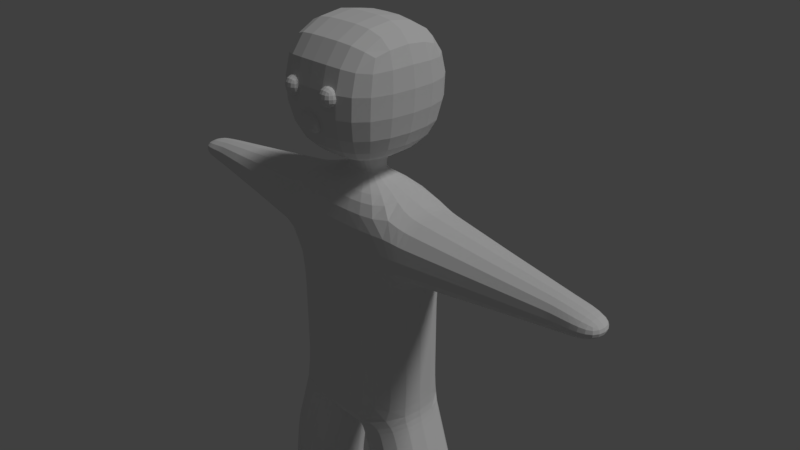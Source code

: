# Source: 013_007.blend  (saved by Blender 2.79.0; exported with 4.5.12 LTS)
import bpy
from mathutils import Matrix  # noqa: F401  (used for matrix-valued properties, if any)

bpy.ops.wm.read_factory_settings(use_empty=True)
scene = bpy.context.scene
scene.name = 'Scene'

# ---- collections
col_collection_1 = bpy.data.collections.new('Collection 1'); scene.collection.children.link(col_collection_1)

# ---- world
world_world = bpy.data.worlds.new('World'); scene.world = world_world
world_world.color = (0.05088, 0.05088, 0.05088)
world_world.use_sun_shadow = False
world_world.sun_shadow_jitter_overblur = 0.0
world_world.cycles.sampling_method = 'MANUAL'

# ---- cameras
cam_camera = bpy.data.cameras.new('Camera')
cam_camera.clip_end = 100.0
cam_camera.lens = 35.0
cam_camera.sensor_width = 32.0
cam_camera.sensor_height = 18.0
cam_camera.ortho_scale = 7.314
cam_camera.dof.focus_distance = 0.0

# ---- lights
light_lamp = bpy.data.lights.new('Lamp', 'SUN')
light_lamp.transmission_factor = 0.0
light_lamp.cutoff_distance = 30.0
light_lamp.angle = 0.1993
light_lamp.energy = 1.0
light_lamp.shadow_buffer_clip_start = 1.001
light_lamp.shadow_soft_size = 0.1
light_lamp.shadow_cascade_max_distance = 1000.0

# ---- meshes
me_x = bpy.data.meshes.new('立方体')
me_x.from_pydata([(1.0, -0.6015, -2.027), (1.0, -0.6015, 1.0), (1.0, 0.6015, -2.027), (1.0, 0.6015, 1.0), (0.2454, 0.1476, 1.193), (0.2454, -0.1476, 1.193), (0.2454, 0.2454, 1.414), (0.2454, -0.2454, 1.414), (0.2454, 0.2454, 1.414), (0.2454, -0.2454, 1.414), (0.8888, 0.8888, 1.635), (0.8888, -0.8888, 1.635), (0.8888, 0.8888, 3.171), (0.8888, -0.8888, 3.171), (0.1462, 0.6456, -2.22), (0.1462, -0.6456, -2.22), (1.0, 0.6015, 0.02409), (1.0, -0.6015, 0.02409), (3.591, 0.2193, 0.6213), (3.591, -0.2193, 0.6213), (3.591, 0.2193, 0.4028), (3.591, -0.2193, 0.4028), (1.441, -0.6015, -4.137), (1.441, 0.6015, -4.137), (0.5658, 0.6456, -4.138), (0.5658, -0.6456, -4.138), (0.2454, 0.1965, 1.303), (0.2454, -0.1965, 1.303), (1.0, 0.6015, -1.326), (1.0, -0.6015, -1.326), (0.4502, -0.6456, -3.134), (1.32, -0.6015, -3.034), (1.32, 0.6015, -3.034), (0.4502, 0.6456, -3.134), (0.5657, -0.6456, -3.914), (0.5657, 0.6456, -3.914), (1.441, -0.6015, -3.914), (1.441, 0.6015, -3.914), (1.5, -1.472, -4.141), (0.6083, -1.49, -4.138), (0.6536, -1.522, -3.925), (1.595, -1.627, -3.973), (2.052, 0.4201, 0.1712), (2.052, -0.4201, 0.1712), (2.052, -0.4201, 0.8529), (2.052, 0.4201, 0.8529), (3.024, 0.2626, 0.299), (3.024, 0.2626, 0.7251), (3.024, -0.2626, 0.299), (3.024, -0.2626, 0.7251), (1.052, -0.6015, -2.192), (1.052, 0.6015, -2.192), (0.1959, -0.6456, -2.369), (0.1959, 0.6456, -2.369), (1.42, -0.6015, -3.763), (1.42, 0.6015, -3.763), (0.5458, -0.6456, -3.78), (0.5458, 0.6456, -3.78), (0.1542, -0.9355, 2.203), (0.1542, -0.9355, 2.499), (0.1542, -0.6392, 2.203), (0.1542, -0.6392, 2.499), (0.4505, -0.9355, 2.203), (0.4505, -0.9355, 2.499), (0.4505, -0.6392, 2.203), (0.4505, -0.6392, 2.499), (0.1481, -0.9231, 1.847), (0.1481, -0.9231, 2.143), (0.1481, -0.6268, 1.847), (0.1481, -0.6268, 2.143), (1.926, -0.4419, 0.1536), (1.926, -0.4419, 0.8705), (1.926, 0.4419, 0.1536), (1.926, 0.4419, 0.8705), (1.136, -0.578, 0.04316), (1.136, -0.578, 0.9809), (1.136, 0.578, 0.04316), (1.136, 0.578, 0.9809), (2.186, -0.3983, 0.1889), (2.186, -0.3983, 0.8352), (2.186, 0.3983, 0.1889), (2.186, 0.3983, 0.8352), (2.913, 0.2806, 0.2844), (2.913, 0.2806, 0.7397), (2.913, -0.2806, 0.2844), (2.913, -0.2806, 0.7397), (3.143, 0.2535, 0.3208), (3.143, 0.2535, 0.7033), (3.143, -0.2535, 0.3208), (3.143, -0.2535, 0.7033), (0.4094, -0.6456, -3.011), (0.4094, 0.6456, -3.011), (1.277, -0.6015, -2.899), (1.277, 0.6015, -2.899), (1.343, -0.6015, -3.202), (1.343, 0.6015, -3.202), (0.4723, -0.6456, -3.283), (0.4723, 0.6456, -3.283), (1.0, 0.6015, -0.651), (1.0, -0.6015, -0.651), (-1.0, -0.6015, -2.027), (-1.0, -0.6015, 1.0), (-1.0, 0.6015, -2.027), (-1.0, 0.6015, 1.0), (-0.2454, 0.1476, 1.193), (-0.2454, -0.1476, 1.193), (-0.2454, 0.2454, 1.414), (-0.2454, -0.2454, 1.414), (-0.2454, 0.2454, 1.414), (-0.2454, -0.2454, 1.414), (-0.8888, 0.8888, 1.635), (-0.8888, -0.8888, 1.635), (0.0, 0.6456, -2.22), (0.0, -0.6456, -2.22), (-0.8888, 0.8888, 3.171), (-0.8888, -0.8888, 3.171), (-0.1462, 0.6456, -2.22), (-0.1462, -0.6456, -2.22), (-1.0, 0.6015, 0.02409), (-1.0, -0.6015, 0.02409), (-3.591, 0.2193, 0.6213), (-3.591, -0.2193, 0.6213), (-3.591, 0.2193, 0.4028), (-3.591, -0.2193, 0.4028), (0.0, 0.6015, -2.027), (0.0, 0.6015, 1.0), (0.0, -0.6015, -2.027), (0.0, -0.6015, 1.0), (0.0, 0.1476, 1.193), (0.0, -0.1476, 1.193), (0.0, 0.2454, 1.414), (0.0, -0.2454, 1.414), (0.0, 0.2454, 1.414), (0.0, -0.2454, 1.414), (0.0, 0.8888, 1.635), (0.0, -0.8888, 1.635), (0.0, 0.8888, 3.171), (0.0, -0.8888, 3.171), (0.0, -0.6015, 0.02409), (0.0, 0.6015, 0.02409), (-1.441, -0.6015, -4.137), (-1.441, 0.6015, -4.137), (-0.5658, 0.6456, -4.138), (-0.5658, -0.6456, -4.138), (-0.2454, 0.1965, 1.303), (-0.2454, -0.1965, 1.303), (0.0, 0.1965, 1.303), (0.0, -0.1965, 1.303), (-1.0, 0.6015, -1.326), (-1.0, -0.6015, -1.326), (0.0, 0.6015, -1.326), (0.0, -0.6015, -1.326), (-0.4502, -0.6456, -3.134), (-1.32, -0.6015, -3.034), (-1.32, 0.6015, -3.034), (-0.4502, 0.6456, -3.134), (-0.5657, -0.6456, -3.914), (-0.5657, 0.6456, -3.914), (-1.441, -0.6015, -3.914), (-1.441, 0.6015, -3.914), (-1.5, -1.472, -4.141), (-0.6083, -1.49, -4.138), (-0.6536, -1.522, -3.925), (-1.595, -1.627, -3.973), (-2.052, 0.4201, 0.1712), (-2.052, -0.4201, 0.1712), (-2.052, -0.4201, 0.8529), (-2.052, 0.4201, 0.8529), (-3.024, 0.2626, 0.299), (-3.024, 0.2626, 0.7251), (-3.024, -0.2626, 0.299), (-3.024, -0.2626, 0.7251), (-1.052, -0.6015, -2.192), (-1.052, 0.6015, -2.192), (-0.1959, -0.6456, -2.369), (-0.1959, 0.6456, -2.369), (-1.42, -0.6015, -3.763), (-1.42, 0.6015, -3.763), (-0.5458, -0.6456, -3.78), (-0.5458, 0.6456, -3.78), (-0.1542, -0.9355, 2.203), (-0.1542, -0.9355, 2.499), (-0.1542, -0.6392, 2.203), (-0.1542, -0.6392, 2.499), (-0.4505, -0.9355, 2.203), (-0.4505, -0.9355, 2.499), (-0.4505, -0.6392, 2.203), (-0.4505, -0.6392, 2.499), (-0.1481, -0.9231, 1.847), (-0.1481, -0.9231, 2.143), (-0.1481, -0.6268, 1.847), (-0.1481, -0.6268, 2.143), (0.0, -0.6268, 1.847), (0.0, -0.6268, 2.143), (0.0, -0.9231, 1.847), (0.0, -0.9231, 2.143), (-1.926, -0.4419, 0.1536), (-1.926, -0.4419, 0.8705), (-1.926, 0.4419, 0.1536), (-1.926, 0.4419, 0.8705), (-1.136, -0.578, 0.04316), (-1.136, -0.578, 0.9809), (-1.136, 0.578, 0.04316), (-1.136, 0.578, 0.9809), (-2.186, -0.3983, 0.1889), (-2.186, -0.3983, 0.8352), (-2.186, 0.3983, 0.1889), (-2.186, 0.3983, 0.8352), (-2.913, 0.2806, 0.2844), (-2.913, 0.2806, 0.7397), (-2.913, -0.2806, 0.2844), (-2.913, -0.2806, 0.7397), (-3.143, 0.2535, 0.3208), (-3.143, 0.2535, 0.7033), (-3.143, -0.2535, 0.3208), (-3.143, -0.2535, 0.7033), (-0.4094, -0.6456, -3.011), (-0.4094, 0.6456, -3.011), (-1.277, -0.6015, -2.899), (-1.277, 0.6015, -2.899), (-1.343, -0.6015, -3.202), (-1.343, 0.6015, -3.202), (-0.4723, -0.6456, -3.283), (-0.4723, 0.6456, -3.283), (-1.0, 0.6015, -0.651), (-1.0, -0.6015, -0.651), (0.0, 0.6015, -0.651), (0.0, -0.6015, -0.651)], [], [(139, 125, 3, 16), (88, 86, 20, 21), (124, 2, 14, 112), (1, 3, 4, 5), (27, 26, 6, 7), (127, 1, 5, 129), (131, 7, 9, 133), (147, 27, 7, 131), (9, 8, 10, 11), (7, 6, 8, 9), (11, 10, 12, 13), (133, 9, 11, 135), (112, 14, 15, 113), (0, 126, 113, 15), (135, 11, 13, 137), (98, 16, 17, 99), (226, 139, 16, 98), (20, 18, 19, 21), (89, 88, 21, 19), (86, 87, 18, 20), (87, 89, 19, 18), (99, 17, 138, 227), (10, 134, 136, 12), (25, 22, 38, 39), (12, 136, 137, 13), (8, 132, 134, 10), (6, 130, 132, 8), (26, 146, 130, 6), (3, 125, 128, 4), (17, 1, 127, 138), (23, 22, 25, 24), (37, 36, 22, 23), (34, 35, 24, 25), (35, 37, 23, 24), (4, 128, 146, 26), (129, 5, 27, 147), (5, 4, 26, 27), (0, 29, 151, 126), (124, 150, 28, 2), (2, 28, 29, 0), (91, 93, 32, 33), (90, 91, 33, 30), (93, 92, 31, 32), (92, 90, 30, 31), (57, 55, 37, 35), (56, 57, 35, 34), (55, 54, 36, 37), (54, 56, 34, 36), (41, 40, 39, 38), (22, 36, 41, 38), (34, 25, 39, 40), (36, 34, 40, 41), (73, 71, 44, 45), (72, 73, 45, 42), (71, 70, 43, 44), (70, 72, 42, 43), (83, 85, 49, 47), (82, 83, 47, 46), (85, 84, 48, 49), (84, 82, 46, 48), (0, 15, 52, 50), (2, 0, 50, 51), (15, 14, 53, 52), (14, 2, 51, 53), (94, 96, 56, 54), (95, 94, 54, 55), (96, 97, 57, 56), (97, 95, 55, 57), (58, 59, 61, 60), (60, 61, 65, 64), (64, 65, 63, 62), (62, 63, 59, 58), (60, 64, 62, 58), (65, 61, 59, 63), (192, 193, 69, 68), (68, 69, 67, 66), (192, 68, 66, 194), (69, 193, 195, 67), (66, 67, 195, 194), (74, 76, 72, 70), (75, 74, 70, 71), (76, 77, 73, 72), (77, 75, 71, 73), (3, 1, 75, 77), (16, 3, 77, 76), (1, 17, 74, 75), (17, 16, 76, 74), (43, 42, 80, 78), (44, 43, 78, 79), (42, 45, 81, 80), (45, 44, 79, 81), (78, 80, 82, 84), (79, 78, 84, 85), (80, 81, 83, 82), (81, 79, 85, 83), (47, 49, 89, 87), (46, 47, 87, 86), (49, 48, 88, 89), (48, 46, 86, 88), (50, 52, 90, 92), (51, 50, 92, 93), (52, 53, 91, 90), (53, 51, 93, 91), (33, 32, 95, 97), (30, 33, 97, 96), (32, 31, 94, 95), (31, 30, 96, 94), (29, 99, 227, 151), (150, 226, 98, 28), (28, 98, 99, 29), (139, 118, 103, 125), (214, 123, 122, 212), (124, 112, 116, 102), (101, 105, 104, 103), (145, 107, 106, 144), (127, 129, 105, 101), (131, 133, 109, 107), (147, 131, 107, 145), (109, 111, 110, 108), (107, 109, 108, 106), (111, 115, 114, 110), (133, 135, 111, 109), (112, 113, 117, 116), (100, 117, 113, 126), (135, 137, 115, 111), (126, 113, 112, 124), (224, 225, 119, 118), (226, 224, 118, 139), (122, 123, 121, 120), (215, 121, 123, 214), (212, 122, 120, 213), (213, 120, 121, 215), (225, 227, 138, 119), (110, 114, 136, 134), (143, 161, 160, 140), (114, 115, 137, 136), (108, 110, 134, 132), (106, 108, 132, 130), (144, 106, 130, 146), (103, 104, 128, 125), (119, 138, 127, 101), (141, 142, 143, 140), (159, 141, 140, 158), (156, 143, 142, 157), (157, 142, 141, 159), (104, 144, 146, 128), (129, 147, 145, 105), (105, 145, 144, 104), (100, 126, 151, 149), (124, 102, 148, 150), (102, 100, 149, 148), (217, 155, 154, 219), (216, 152, 155, 217), (219, 154, 153, 218), (218, 153, 152, 216), (179, 157, 159, 177), (178, 156, 157, 179), (177, 159, 158, 176), (176, 158, 156, 178), (163, 160, 161, 162), (140, 160, 163, 158), (156, 162, 161, 143), (158, 163, 162, 156), (199, 167, 166, 197), (198, 164, 167, 199), (197, 166, 165, 196), (196, 165, 164, 198), (209, 169, 171, 211), (208, 168, 169, 209), (211, 171, 170, 210), (210, 170, 168, 208), (100, 172, 174, 117), (102, 173, 172, 100), (117, 174, 175, 116), (116, 175, 173, 102), (220, 176, 178, 222), (221, 177, 176, 220), (222, 178, 179, 223), (223, 179, 177, 221), (180, 182, 183, 181), (182, 186, 187, 183), (186, 184, 185, 187), (184, 180, 181, 185), (182, 180, 184, 186), (187, 185, 181, 183), (192, 190, 191, 193), (190, 188, 189, 191), (192, 194, 188, 190), (191, 189, 195, 193), (188, 194, 195, 189), (200, 196, 198, 202), (201, 197, 196, 200), (202, 198, 199, 203), (203, 199, 197, 201), (103, 203, 201, 101), (118, 202, 203, 103), (101, 201, 200, 119), (119, 200, 202, 118), (165, 204, 206, 164), (166, 205, 204, 165), (164, 206, 207, 167), (167, 207, 205, 166), (204, 210, 208, 206), (205, 211, 210, 204), (206, 208, 209, 207), (207, 209, 211, 205), (169, 213, 215, 171), (168, 212, 213, 169), (171, 215, 214, 170), (170, 214, 212, 168), (172, 218, 216, 174), (173, 219, 218, 172), (174, 216, 217, 175), (175, 217, 219, 173), (155, 223, 221, 154), (152, 222, 223, 155), (154, 221, 220, 153), (153, 220, 222, 152), (149, 151, 227, 225), (150, 148, 224, 226), (148, 149, 225, 224)])
me_x.use_remesh_preserve_volume = False
me_x.use_remesh_preserve_attributes = False
me_x.use_mirror_vertex_groups = False
me_x.update()
arm_armature = bpy.data.armatures.new('Armature')  # bones are not reproduced

# ---- objects
ob_armature = bpy.data.objects.new('Armature', arm_armature)
ob_human = bpy.data.objects.new('human', me_x)
ob_camera = bpy.data.objects.new('Camera', cam_camera)
ob_lamp = bpy.data.objects.new('Lamp', light_lamp)

# ---- transforms, parenting, visibility, modifiers, constraints
ob_armature.location = (0.0, 0.0, -1.492)
ob_armature.show_name = True
ob_armature.show_in_front = True
ob_armature.lineart.crease_threshold = 0.0
ob_human.location = (0.0, 0.0, 0.0)
ob_human.lineart.crease_threshold = 0.0
_m = ob_human.modifiers.new('Subsurf', 'SUBSURF')
_m.uv_smooth = 'PRESERVE_CORNERS'
_m.quality = 2
_m.levels = 2
_m.show_only_control_edges = False
ob_camera.location = (7.481, -6.508, 5.344)
ob_camera.rotation_euler = (1.109, 0.0, 0.8149)
ob_camera.lock_rotations_4d = False
ob_camera.empty_display_type = 'ARROWS'
ob_camera.color = (0.0, 0.0, 0.0, 0.0)
ob_camera.hide_viewport = True
ob_camera.display_type = 'WIRE'
ob_camera.lineart.crease_threshold = 0.0
_c = ob_camera.constraints.new('TRACK_TO'); _c.name = 'AutoTrack'
ob_lamp.location = (-5.427, -6.173, 5.904)
ob_lamp.rotation_euler = (0.6503, 0.05522, 1.866)
ob_lamp.lock_rotations_4d = False
ob_lamp.empty_display_type = 'ARROWS'
ob_lamp.color = (0.0, 0.0, 0.0, 0.0)
ob_lamp.hide_viewport = True
ob_lamp.lineart.crease_threshold = 0.0
_c = ob_lamp.constraints.new('TRACK_TO'); _c.name = 'AutoTrack'

# ---- collection membership
col_collection_1.objects.link(ob_armature)
col_collection_1.objects.link(ob_human)
col_collection_1.objects.link(ob_camera)
col_collection_1.objects.link(ob_lamp)

# ---- scene / render settings (as saved in the file)
scene.camera = ob_camera
scene.frame_start = 1; scene.frame_end = 250; scene.frame_set(1)
scene.render.engine = 'CYCLES'
scene.render.resolution_percentage = 50
scene.render.dither_intensity = 0.0
scene.cycles.use_denoising = False
scene.cycles.samples = 128
scene.cycles.sampling_pattern = 'TABULATED_SOBOL'
scene.cycles.use_adaptive_sampling = False
scene.cycles.use_light_tree = False
scene.cycles.blur_glossy = 0.0
scene.cycles.sample_clamp_indirect = 0.0
scene.view_settings.view_transform = 'Standard'
bpy.context.view_layer.update()

